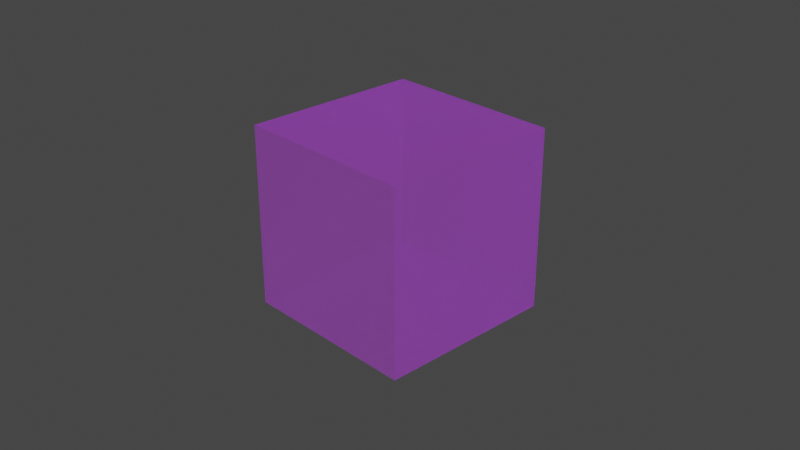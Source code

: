 # Source: 32_ktx2_mode_auto_with_fallback.blend  (saved by Blender 5.2.26; exported with 4.5.12 LTS)
import bpy
from mathutils import Matrix  # noqa: F401  (used for matrix-valued properties, if any)

bpy.ops.wm.read_factory_settings(use_empty=True)
scene = bpy.context.scene
scene.name = 'Scene'

# ---- collections
col_collection = bpy.data.collections.new('Collection'); scene.collection.children.link(col_collection)

# ---- images (referenced by path relative to the original .blend; pixels are not part of the script)
import os
ASSET_DIR = os.environ.get("B2B_ASSET_DIR", "")  # directory of the original .blend (textures are referenced by path, not embedded)
HERE = os.path.dirname(os.path.abspath(__file__))  # packed textures are extracted next to this script under _unpacked/

def load_image(name, relpath, width, height, colorspace="sRGB"):
    """Load a texture the original file referenced (path relative to the .blend, or extracted next to this script)."""
    p = next((c for c in (os.path.join(HERE, relpath), os.path.join(ASSET_DIR, relpath)) if relpath and os.path.exists(c)), "")
    if p:
        img = bpy.data.images.load(p, check_existing=True)
        img.name = name
    else:  # same state as the original file: an image datablock whose file is absent (Cycles renders it pink)
        img = bpy.data.images.new(name, width, height)
        img.source = "FILE"
        img.filepath = "//" + (relpath or name)
    img.colorspace_settings.name = colorspace
    return img
img_untitled_001 = load_image('Untitled.001', '', 1024, 1024, 'sRGB')
img_untitled_004 = load_image('Untitled.004', '', 1024, 1024, 'sRGB')
img_untitled_005 = load_image('Untitled.005', '', 1024, 1024, 'sRGB')
img_untitled_002 = load_image('Untitled.002', '', 1024, 1024, 'sRGB')
img_untitled_008 = load_image('Untitled.008', '', 1024, 1024, 'sRGB')
img_untitled_006 = load_image('Untitled.006', '', 1024, 1024, 'sRGB')
img_untitled_007 = load_image('Untitled.007', '', 1024, 1024, 'sRGB')
img_untitled_003 = load_image('Untitled.003', '', 1024, 1024, 'sRGB')
img_untitled_009 = load_image('Untitled.009', '', 1024, 1024, 'sRGB')
img_untitled_ktx2 = load_image('Untitled.ktx2', 'Untitled.ktx2', 1024, 1024, 'sRGB')

# ---- materials (node trees are filled in below, after node groups)
mat_material = bpy.data.materials.new('Material')
mat_material.surface_render_method = 'BLENDED'
mat_material.blend_method = 'BLEND'
mat_material.alpha_threshold = 0.0
mat_material.use_backface_culling_lightprobe_volume = False
mat_material.roughness = 0.5
mat_material.line_color = (0.0, 0.0, 0.0, 1.0)

# ---- node groups
ng_gltf_material_output = bpy.data.node_groups.new('glTF Material Output', 'ShaderNodeTree')
_s = ng_gltf_material_output.interface.new_socket(name='Occlusion', in_out='INPUT', socket_type='NodeSocketFloat')
_s = ng_gltf_material_output.interface.new_socket(name='Thickness', in_out='INPUT', socket_type='NodeSocketFloat')
_s = ng_gltf_material_output.interface.new_socket(name='Specular', in_out='INPUT', socket_type='NodeSocketFloat')
_s.default_value = 1.0
_s = ng_gltf_material_output.interface.new_socket(name='Specular Color', in_out='INPUT', socket_type='NodeSocketColor')
_s.default_value = (1.0, 1.0, 1.0, 1.0)
_N = ng_gltf_material_output.nodes; _L = ng_gltf_material_output.links
n0 = _N.new('NodeGroupOutput'); n0.name = 'Group Output'; n0.location = (0, 0)
n1 = _N.new('NodeGroupInput'); n1.name = 'Group Input'; n1.location = (-200, 0)
n0.is_active_output = True

# ---- material node trees
mat_material.use_nodes = True; mat_material.node_tree.nodes.clear()
_N = mat_material.node_tree.nodes; _L = mat_material.node_tree.links
n0 = _N.new('NodeFrame'); n0.name = 'Frame.001'; n0.location = (-966, -928)
n0.width = 955
n1 = _N.new('NodeFrame'); n1.name = 'Frame.003'; n1.location = (-845, -225)
n1.width = 788
n2 = _N.new('NodeFrame'); n2.name = 'Frame.006'; n2.location = (-637, 1497)
n2.width = 787
n3 = _N.new('NodeFrame'); n3.name = 'Frame.005'; n3.location = (-859, 719)
n3.width = 658
n4 = _N.new('NodeFrame'); n4.name = 'Frame.004'; n4.location = (-943, 210)
n4.width = 751
n5 = _N.new('NodeFrame'); n5.name = 'Frame.007'; n5.location = (-590, -1650)
n5.width = 740
n6 = _N.new('NodeFrame'); n6.name = 'Frame'; n6.location = (-510, -2015)
n6.width = 576
n7 = _N.new('NodeFrame'); n7.name = 'Frame.002'; n7.location = (-791, -550)
n7.width = 586
n8 = _N.new('ShaderNodeBsdfPrincipled'); n8.name = 'Principled BSDF'; n8.location = (249, 300)
n8.distribution = 'GGX'
n8.subsurface_method = 'RANDOM_WALK_SKIN'
n8.inputs[3].default_value = 1.45
n8.inputs[10].default_value = 0.0
n8.inputs[13].default_value = 0.0
n8.inputs[21].default_value = 1.2
n8.inputs[28].default_value = 1.0
n9 = _N.new('ShaderNodeGroup'); n9.name = 'Group'; n9.location = (448, -1254)
n9.node_tree = ng_gltf_material_output
n10 = _N.new('ShaderNodeMath'); n10.name = 'Math.005'; n10.location = (775, -223)
n10.operation = 'MULTIPLY'
n10.inputs[1].default_value = 0.2
n11 = _N.new('ShaderNodeTexImage'); n11.name = 'Image Texture.001'; n11.location = (30, -238)
n11.image = img_untitled_001
n12 = _N.new('ShaderNodeMath'); n12.name = 'Math.008'; n12.location = (618, -30)
n12.operation = 'MULTIPLY'
n12.inputs[1].default_value = 0.36
n13 = _N.new('ShaderNodeSeparateColor'); n13.name = 'Separate Color.002'; n13.location = (376, -55)
n14 = _N.new('ShaderNodeBsdfSheen'); n14.name = 'Velvet BSDF'; n14.location = (617, -594)
n14.distribution = 'ASHIKHMIN'
n15 = _N.new('ShaderNodeMix'); n15.name = 'Mix.008'; n15.location = (377, -61)
n15.data_type = 'RGBA'
n15.blend_type = 'MULTIPLY'
n15.inputs[0].default_value = 1.0
n15.inputs[7].default_value = (0.1, 0.2, 0.3, 1.0)
n16 = _N.new('ShaderNodeTexImage'); n16.name = 'Image Texture.004'; n16.location = (41, -30)
n16.image = img_untitled_004
n17 = _N.new('ShaderNodeTexImage'); n17.name = 'Image Texture.005'; n17.location = (30, -362)
n17.image = img_untitled_005
n18 = _N.new('ShaderNodeMath'); n18.name = 'Math'; n18.location = (392, -500)
n18.operation = 'MULTIPLY'
n19 = _N.new('ShaderNodeMath'); n19.name = 'Math.001'; n19.location = (477, -296)
n19.operation = 'MULTIPLY'
n19.inputs[1].default_value = 0.123
n20 = _N.new('ShaderNodeMix'); n20.name = 'Mix'; n20.location = (488, -30)
n20.data_type = 'RGBA'
n20.blend_type = 'MULTIPLY'
n20.inputs[0].default_value = 1.0
n20.inputs[7].default_value = (0.5, 0.6, 0.7, 1.0)
n21 = _N.new('ShaderNodeMath'); n21.name = 'Math.003'; n21.location = (575, -225)
n21.operation = 'MULTIPLY'
n21.inputs[1].default_value = 0.345
n22 = _N.new('ShaderNodeSeparateColor'); n22.name = 'Separate Color'; n22.location = (356, -44)
n23 = _N.new('ShaderNodeMath'); n23.name = 'Math.002'; n23.location = (581, -30)
n23.operation = 'MULTIPLY'
n23.inputs[1].default_value = 0.234
n24 = _N.new('ShaderNodeTexImage'); n24.name = 'Image Texture.002'; n24.location = (30, -74)
n24.image = img_untitled_002
n25 = _N.new('ShaderNodeOutputMaterial'); n25.name = 'Material Output'; n25.location = (1057, 328)
n26 = _N.new('ShaderNodeAddShader'); n26.name = 'Add Shader'; n26.location = (617, 358)
n27 = _N.new('ShaderNodeAddShader'); n27.name = 'Add Shader.001'; n27.location = (837, 327)
n28 = _N.new('ShaderNodeVolumeAbsorption'); n28.name = 'Volume Absorption'; n28.location = (616, 212)
n29 = _N.new('ShaderNodeMath'); n29.name = 'Math.009'; n29.location = (570, -30)
n29.operation = 'MULTIPLY'
n29.inputs[1].default_value = 0.9
n30 = _N.new('ShaderNodeTexImage'); n30.name = 'Image Texture.009'; n30.location = (30, -66)
n30.image = img_untitled_008
n31 = _N.new('ShaderNodeSeparateColor'); n31.name = 'Separate Color.003'; n31.location = (365, -70)
n32 = _N.new('ShaderNodeTexImage'); n32.name = 'Image Texture.006'; n32.location = (30, -57)
n32.image = img_untitled_006
n33 = _N.new('ShaderNodeMath'); n33.name = 'Math.007'; n33.location = (402, -30)
n33.operation = 'MULTIPLY'
n33.inputs[1].default_value = 0.25
n34 = _N.new('ShaderNodeMix'); n34.name = 'Mix.006'; n34.location = (406, -249)
n34.data_type = 'RGBA'
n34.blend_type = 'MULTIPLY'
n34.inputs[0].default_value = 1.0
n34.inputs[7].default_value = (0.7, 0.6, 0.5, 1.0)
n35 = _N.new('ShaderNodeTexImage'); n35.name = 'Image Texture.007'; n35.location = (43, -376)
n35.image = img_untitled_007
n36 = _N.new('ShaderNodeMath'); n36.name = 'Math.006'; n36.location = (785, -30)
n36.operation = 'MULTIPLY'
n36.inputs[1].default_value = 0.3
n37 = _N.new('ShaderNodeSeparateColor'); n37.name = 'Separate Color.001'; n37.location = (452, -387)
n38 = _N.new('ShaderNodeTexImage'); n38.name = 'Image Texture.003'; n38.location = (30, -61)
n38.image = img_untitled_003
n39 = _N.new('ShaderNodeMix'); n39.name = 'Mix.005'; n39.location = (416, -30)
n39.data_type = 'RGBA'
n39.blend_type = 'MULTIPLY'
n39.inputs[0].default_value = 1.0
n39.inputs[7].default_value = (0.4, 0.5, 0.6, 1.0)
n40 = _N.new('ShaderNodeTexImage'); n40.name = 'Image Texture.008'; n40.location = (30, -66)
n40.image = img_untitled_009
n41 = _N.new('ShaderNodeTexImage'); n41.name = 'Image Texture'; n41.location = (30, -67)
n41.image = img_untitled_ktx2
n10.parent = n0
n11.parent = n0
n12.parent = n1
n13.parent = n1
n14.parent = n2
n15.parent = n2
n16.parent = n2
n17.parent = n2
n18.parent = n2
n19.parent = n3
n20.parent = n3
n21.parent = n4
n22.parent = n4
n23.parent = n4
n24.parent = n4
n29.parent = n5
n30.parent = n5
n31.parent = n5
n32.parent = n6
n33.parent = n6
n34.parent = n6
n35.parent = n6
n36.parent = n0
n37.parent = n0
n38.parent = n7
n39.parent = n7
n40.parent = n1
n41.parent = n3
_L.new(n27.outputs[0], n25.inputs[0])
_L.new(n41.outputs[0], n20.inputs[6])
_L.new(n20.outputs[2], n8.inputs[0])
_L.new(n37.outputs[0], n9.inputs[0])
_L.new(n19.outputs[0], n8.inputs[4])
_L.new(n23.outputs[0], n8.inputs[19])
_L.new(n24.outputs[0], n22.inputs[0])
_L.new(n21.outputs[0], n8.inputs[20])
_L.new(n39.outputs[2], n8.inputs[27])
_L.new(n38.outputs[0], n39.inputs[6])
_L.new(n11.outputs[0], n37.inputs[0])
_L.new(n36.outputs[0], n8.inputs[2])
_L.new(n10.outputs[0], n8.inputs[1])
_L.new(n8.outputs[0], n26.inputs[1])
_L.new(n14.outputs[0], n26.inputs[0])
_L.new(n15.outputs[2], n14.inputs[0])
_L.new(n16.outputs[0], n15.inputs[6])
_L.new(n18.outputs[0], n14.inputs[1])
_L.new(n17.outputs[1], n18.inputs[0])
_L.new(n41.outputs[1], n19.inputs[0])
_L.new(n22.outputs[0], n23.inputs[0])
_L.new(n22.outputs[1], n21.inputs[0])
_L.new(n37.outputs[2], n10.inputs[0])
_L.new(n37.outputs[1], n36.inputs[0])
_L.new(n33.outputs[0], n9.inputs[2])
_L.new(n32.outputs[1], n33.inputs[0])
_L.new(n34.outputs[2], n9.inputs[3])
_L.new(n35.outputs[0], n34.inputs[6])
_L.new(n40.outputs[0], n13.inputs[0])
_L.new(n13.outputs[0], n12.inputs[0])
_L.new(n12.outputs[0], n8.inputs[18])
_L.new(n26.outputs[0], n27.inputs[0])
_L.new(n28.outputs[0], n27.inputs[1])
_L.new(n29.outputs[0], n9.inputs[1])
_L.new(n30.outputs[0], n31.inputs[0])
_L.new(n31.outputs[1], n29.inputs[0])
n25.is_active_output = True

# ---- world
world_world = bpy.data.worlds.new('World'); scene.world = world_world
world_world.use_nodes = True; world_world.node_tree.nodes.clear()
_N = world_world.node_tree.nodes; _L = world_world.node_tree.links
n0 = _N.new('ShaderNodeOutputWorld'); n0.name = 'World Output'; n0.location = (300, 300)
n1 = _N.new('ShaderNodeBackground'); n1.name = 'Background'; n1.location = (10, 300)
n1.inputs[0].default_value = (0.05088, 0.05088, 0.05088, 1.0)
_L.new(n1.outputs[0], n0.inputs[0])
n0.is_active_output = True
world_world.color = (0.05088, 0.05088, 0.05088)
world_world.use_sun_shadow = False
world_world.sun_shadow_jitter_overblur = 0.0

# ---- cameras
cam_camera = bpy.data.cameras.new('Camera')
cam_camera.clip_end = 100.0
cam_camera.ortho_scale = 7.314

# ---- lights
light_light = bpy.data.lights.new('Light', 'POINT')
light_light.transmission_factor = 0.0
light_light.use_soft_falloff = False
light_light.energy = 1000.0
light_light.shadow_soft_size = 0.1
light_light.shadow_maximum_resolution = 0.006
light_light.use_absolute_resolution = True

# ---- meshes
me_cube = bpy.data.meshes.new('Cube')
me_cube.from_pydata([(1.0, 1.0, 1.0), (1.0, 1.0, -1.0), (1.0, -1.0, 1.0), (1.0, -1.0, -1.0), (-1.0, 1.0, 1.0), (-1.0, 1.0, -1.0), (-1.0, -1.0, 1.0), (-1.0, -1.0, -1.0)], [], [(0, 4, 6, 2), (3, 2, 6, 7), (7, 6, 4, 5), (5, 1, 3, 7), (1, 0, 2, 3), (5, 4, 0, 1)])
_uv = me_cube.uv_layers.new(name='UVMap')
_uv.uv.foreach_set('vector', [0.625, 0.5, 0.875, 0.5, 0.875, 0.75, 0.625, 0.75, 0.375, 0.75, 0.625, 0.75, 0.625, 1.0, 0.375, 1.0, 0.375, 0.0, 0.625, 0.0, 0.625, 0.25, 0.375, 0.25, 0.125, 0.5, 0.375, 0.5, 0.375, 0.75, 0.125, 0.75, 0.375, 0.5, 0.625, 0.5, 0.625, 0.75, 0.375, 0.75, 0.375, 0.25, 0.625, 0.25, 0.625, 0.5, 0.375, 0.5])
me_cube.materials.append(mat_material)
me_cube.use_mirror_vertex_groups = False
me_cube.update()

# ---- objects
ob_cube = bpy.data.objects.new('Cube', me_cube)
ob_light = bpy.data.objects.new('Light', light_light)
ob_camera = bpy.data.objects.new('Camera', cam_camera)

# ---- transforms, parenting, visibility, modifiers, constraints
ob_cube.location = (0.0, 0.0, 0.0)
ob_cube.lock_rotations_4d = False
ob_cube.empty_display_type = 'ARROWS'
ob_cube.lineart.crease_threshold = 0.0
ob_light.location = (4.076, 1.005, 5.904)
ob_light.rotation_euler = (0.6503, 0.05522, 1.866)
ob_light.lock_rotations_4d = False
ob_light.empty_display_type = 'ARROWS'
ob_light.color = (0.0, 0.0, 0.0, 0.0)
ob_light.lineart.crease_threshold = 0.0
ob_camera.location = (7.359, -6.926, 4.958)
ob_camera.rotation_euler = (1.109, 0.0, 0.8149)
ob_camera.lock_rotations_4d = False
ob_camera.empty_display_type = 'ARROWS'
ob_camera.color = (0.0, 0.0, 0.0, 0.0)
ob_camera.display_type = 'WIRE'
ob_camera.lineart.crease_threshold = 0.0

# ---- collection membership
col_collection.objects.link(ob_cube)
col_collection.objects.link(ob_light)
col_collection.objects.link(ob_camera)

# ---- scene / render settings (as saved in the file)
scene.camera = ob_camera
scene.frame_start = 1; scene.frame_end = 250; scene.frame_set(1)
scene.render.engine = 'CYCLES'
scene.render.bake_bias = 0.0
scene.render.bake_samples = 0
scene.cycles.sampling_pattern = 'TABULATED_SOBOL'
scene.cycles.use_light_tree = False
scene.eevee.fast_gi_thickness_near = 0.1
scene.eevee.fast_gi_thickness_far = 0.0
scene.view_settings.view_transform = 'Filmic'
bpy.context.view_layer.update()

